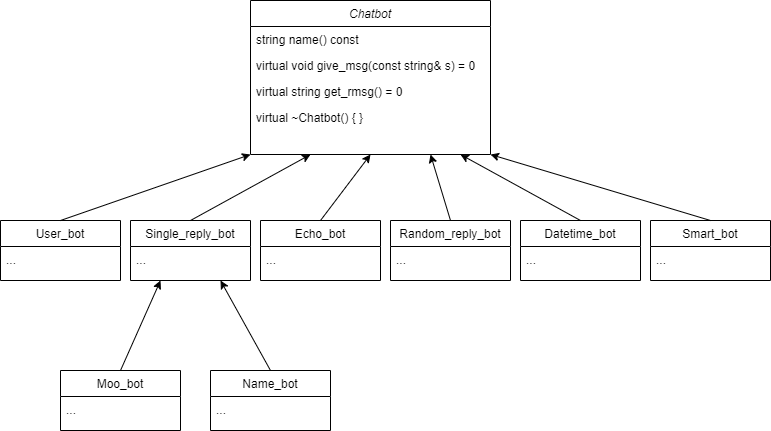

The diagram above was exported from draw.io. Its source (the exported page's mxGraphModel, read from the mxfile embedded in the PNG):
<mxGraphModel dx="1086" dy="966" grid="1" gridSize="10" guides="1" tooltips="1" connect="1" arrows="0" fold="1" page="1" pageScale="1" pageWidth="827" pageHeight="1169" math="0" shadow="0">
  <root>
    <mxCell id="WIyWlLk6GJQsqaUBKTNV-0" />
    <mxCell id="WIyWlLk6GJQsqaUBKTNV-1" parent="WIyWlLk6GJQsqaUBKTNV-0" />
    <mxCell id="zkfFHV4jXpPFQw0GAbJ--0" value="Chatbot" style="swimlane;fontStyle=2;align=center;verticalAlign=top;childLayout=stackLayout;horizontal=1;startSize=26;horizontalStack=0;resizeParent=1;resizeLast=0;collapsible=1;marginBottom=0;rounded=0;shadow=0;strokeWidth=1;fillColor=#FFFFFF;swimlaneFillColor=#ffffff;" parent="WIyWlLk6GJQsqaUBKTNV-1" vertex="1">
      <mxGeometry x="280" y="50" width="240" height="154" as="geometry">
        <mxRectangle x="310" y="114" width="160" height="26" as="alternateBounds" />
      </mxGeometry>
    </mxCell>
    <mxCell id="oti_0S7dcVqjxUthzr5f-0" value="string name() const " style="text;align=left;verticalAlign=top;spacingLeft=4;spacingRight=4;overflow=hidden;rotatable=0;points=[[0,0.5],[1,0.5]];portConstraint=eastwest;rounded=0;" parent="zkfFHV4jXpPFQw0GAbJ--0" vertex="1">
      <mxGeometry y="26" width="240" height="26" as="geometry" />
    </mxCell>
    <mxCell id="oti_0S7dcVqjxUthzr5f-1" value="virtual void give_msg(const string&amp; s) = 0" style="text;align=left;verticalAlign=top;spacingLeft=4;spacingRight=4;overflow=hidden;rotatable=0;points=[[0,0.5],[1,0.5]];portConstraint=eastwest;rounded=0;shadow=0;html=0;" parent="zkfFHV4jXpPFQw0GAbJ--0" vertex="1">
      <mxGeometry y="52" width="240" height="26" as="geometry" />
    </mxCell>
    <mxCell id="IG_TBqnnryRQFdXa1y_t-2" value="virtual string get_rmsg() = 0" style="text;align=left;verticalAlign=top;spacingLeft=4;spacingRight=4;overflow=hidden;rotatable=0;points=[[0,0.5],[1,0.5]];portConstraint=eastwest;rounded=0;shadow=0;html=0;" parent="zkfFHV4jXpPFQw0GAbJ--0" vertex="1">
      <mxGeometry y="78" width="240" height="26" as="geometry" />
    </mxCell>
    <mxCell id="IG_TBqnnryRQFdXa1y_t-1" value="virtual ~Chatbot() { }" style="text;align=left;verticalAlign=top;spacingLeft=4;spacingRight=4;overflow=hidden;rotatable=0;points=[[0,0.5],[1,0.5]];portConstraint=eastwest;rounded=0;shadow=0;html=0;" parent="zkfFHV4jXpPFQw0GAbJ--0" vertex="1">
      <mxGeometry y="104" width="240" height="26" as="geometry" />
    </mxCell>
    <mxCell id="zkfFHV4jXpPFQw0GAbJ--6" value="User_bot" style="swimlane;fontStyle=0;align=center;verticalAlign=top;childLayout=stackLayout;horizontal=1;startSize=26;horizontalStack=0;resizeParent=1;resizeLast=0;collapsible=1;marginBottom=0;rounded=0;shadow=0;strokeWidth=1;swimlaneFillColor=#ffffff;" parent="WIyWlLk6GJQsqaUBKTNV-1" vertex="1">
      <mxGeometry x="30" y="270" width="120" height="60" as="geometry">
        <mxRectangle x="130" y="380" width="160" height="26" as="alternateBounds" />
      </mxGeometry>
    </mxCell>
    <mxCell id="oti_0S7dcVqjxUthzr5f-3" value="..." style="text;align=left;verticalAlign=top;spacingLeft=4;spacingRight=4;overflow=hidden;rotatable=0;points=[[0,0.5],[1,0.5]];portConstraint=eastwest;" parent="zkfFHV4jXpPFQw0GAbJ--6" vertex="1">
      <mxGeometry y="26" width="120" height="26" as="geometry" />
    </mxCell>
    <mxCell id="oti_0S7dcVqjxUthzr5f-18" value="" style="endArrow=classic;html=1;exitX=0.5;exitY=0;exitDx=0;exitDy=0;entryX=0;entryY=1;entryDx=0;entryDy=0;" parent="WIyWlLk6GJQsqaUBKTNV-1" source="zkfFHV4jXpPFQw0GAbJ--6" target="zkfFHV4jXpPFQw0GAbJ--0" edge="1">
      <mxGeometry width="50" height="50" relative="1" as="geometry">
        <mxPoint x="320" y="290" as="sourcePoint" />
        <mxPoint x="300" y="220" as="targetPoint" />
      </mxGeometry>
    </mxCell>
    <mxCell id="IG_TBqnnryRQFdXa1y_t-4" value="Single_reply_bot" style="swimlane;fontStyle=0;align=center;verticalAlign=top;childLayout=stackLayout;horizontal=1;startSize=26;horizontalStack=0;resizeParent=1;resizeLast=0;collapsible=1;marginBottom=0;rounded=0;shadow=0;strokeWidth=1;swimlaneFillColor=#ffffff;" parent="WIyWlLk6GJQsqaUBKTNV-1" vertex="1">
      <mxGeometry x="160" y="270" width="120" height="60" as="geometry">
        <mxRectangle x="130" y="380" width="160" height="26" as="alternateBounds" />
      </mxGeometry>
    </mxCell>
    <mxCell id="IG_TBqnnryRQFdXa1y_t-5" value="..." style="text;align=left;verticalAlign=top;spacingLeft=4;spacingRight=4;overflow=hidden;rotatable=0;points=[[0,0.5],[1,0.5]];portConstraint=eastwest;" parent="IG_TBqnnryRQFdXa1y_t-4" vertex="1">
      <mxGeometry y="26" width="120" height="26" as="geometry" />
    </mxCell>
    <mxCell id="IG_TBqnnryRQFdXa1y_t-6" value="Datetime_bot" style="swimlane;fontStyle=0;align=center;verticalAlign=top;childLayout=stackLayout;horizontal=1;startSize=26;horizontalStack=0;resizeParent=1;resizeLast=0;collapsible=1;marginBottom=0;rounded=0;shadow=0;strokeWidth=1;swimlaneFillColor=#ffffff;" parent="WIyWlLk6GJQsqaUBKTNV-1" vertex="1">
      <mxGeometry x="550" y="270" width="120" height="60" as="geometry">
        <mxRectangle x="130" y="380" width="160" height="26" as="alternateBounds" />
      </mxGeometry>
    </mxCell>
    <mxCell id="IG_TBqnnryRQFdXa1y_t-7" value="..." style="text;align=left;verticalAlign=top;spacingLeft=4;spacingRight=4;overflow=hidden;rotatable=0;points=[[0,0.5],[1,0.5]];portConstraint=eastwest;" parent="IG_TBqnnryRQFdXa1y_t-6" vertex="1">
      <mxGeometry y="26" width="120" height="26" as="geometry" />
    </mxCell>
    <mxCell id="IG_TBqnnryRQFdXa1y_t-8" value="Echo_bot" style="swimlane;fontStyle=0;align=center;verticalAlign=top;childLayout=stackLayout;horizontal=1;startSize=26;horizontalStack=0;resizeParent=1;resizeLast=0;collapsible=1;marginBottom=0;rounded=0;shadow=0;strokeWidth=1;swimlaneFillColor=#ffffff;" parent="WIyWlLk6GJQsqaUBKTNV-1" vertex="1">
      <mxGeometry x="290" y="270" width="120" height="60" as="geometry">
        <mxRectangle x="130" y="380" width="160" height="26" as="alternateBounds" />
      </mxGeometry>
    </mxCell>
    <mxCell id="IG_TBqnnryRQFdXa1y_t-9" value="..." style="text;align=left;verticalAlign=top;spacingLeft=4;spacingRight=4;overflow=hidden;rotatable=0;points=[[0,0.5],[1,0.5]];portConstraint=eastwest;" parent="IG_TBqnnryRQFdXa1y_t-8" vertex="1">
      <mxGeometry y="26" width="120" height="26" as="geometry" />
    </mxCell>
    <mxCell id="IG_TBqnnryRQFdXa1y_t-10" value="Random_reply_bot" style="swimlane;fontStyle=0;align=center;verticalAlign=top;childLayout=stackLayout;horizontal=1;startSize=26;horizontalStack=0;resizeParent=1;resizeLast=0;collapsible=1;marginBottom=0;rounded=0;shadow=0;strokeWidth=1;swimlaneFillColor=#ffffff;" parent="WIyWlLk6GJQsqaUBKTNV-1" vertex="1">
      <mxGeometry x="420" y="270" width="120" height="60" as="geometry">
        <mxRectangle x="130" y="380" width="160" height="26" as="alternateBounds" />
      </mxGeometry>
    </mxCell>
    <mxCell id="IG_TBqnnryRQFdXa1y_t-11" value="..." style="text;align=left;verticalAlign=top;spacingLeft=4;spacingRight=4;overflow=hidden;rotatable=0;points=[[0,0.5],[1,0.5]];portConstraint=eastwest;" parent="IG_TBqnnryRQFdXa1y_t-10" vertex="1">
      <mxGeometry y="26" width="120" height="26" as="geometry" />
    </mxCell>
    <mxCell id="IG_TBqnnryRQFdXa1y_t-12" value="" style="endArrow=classic;html=1;exitX=0.5;exitY=0;exitDx=0;exitDy=0;entryX=0.75;entryY=1;entryDx=0;entryDy=0;" parent="WIyWlLk6GJQsqaUBKTNV-1" source="IG_TBqnnryRQFdXa1y_t-10" target="zkfFHV4jXpPFQw0GAbJ--0" edge="1">
      <mxGeometry width="50" height="50" relative="1" as="geometry">
        <mxPoint x="390" y="520" as="sourcePoint" />
        <mxPoint x="440" y="470" as="targetPoint" />
      </mxGeometry>
    </mxCell>
    <mxCell id="IG_TBqnnryRQFdXa1y_t-13" value="" style="endArrow=classic;html=1;exitX=0.5;exitY=0;exitDx=0;exitDy=0;entryX=0.5;entryY=1;entryDx=0;entryDy=0;" parent="WIyWlLk6GJQsqaUBKTNV-1" source="IG_TBqnnryRQFdXa1y_t-8" target="zkfFHV4jXpPFQw0GAbJ--0" edge="1">
      <mxGeometry width="50" height="50" relative="1" as="geometry">
        <mxPoint x="390" y="520" as="sourcePoint" />
        <mxPoint x="440" y="470" as="targetPoint" />
      </mxGeometry>
    </mxCell>
    <mxCell id="IG_TBqnnryRQFdXa1y_t-14" value="" style="endArrow=classic;html=1;exitX=0.5;exitY=0;exitDx=0;exitDy=0;entryX=0.25;entryY=1;entryDx=0;entryDy=0;" parent="WIyWlLk6GJQsqaUBKTNV-1" source="IG_TBqnnryRQFdXa1y_t-4" target="zkfFHV4jXpPFQw0GAbJ--0" edge="1">
      <mxGeometry width="50" height="50" relative="1" as="geometry">
        <mxPoint x="300" y="254" as="sourcePoint" />
        <mxPoint x="350" y="204" as="targetPoint" />
      </mxGeometry>
    </mxCell>
    <mxCell id="IG_TBqnnryRQFdXa1y_t-15" value="" style="endArrow=classic;html=1;exitX=0.5;exitY=0;exitDx=0;exitDy=0;" parent="WIyWlLk6GJQsqaUBKTNV-1" source="IG_TBqnnryRQFdXa1y_t-6" edge="1">
      <mxGeometry width="50" height="50" relative="1" as="geometry">
        <mxPoint x="390" y="520" as="sourcePoint" />
        <mxPoint x="490" y="204" as="targetPoint" />
      </mxGeometry>
    </mxCell>
    <mxCell id="yIhgUbalrMZgwgnWTcK2-0" value="Name_bot" style="swimlane;fontStyle=0;align=center;verticalAlign=top;childLayout=stackLayout;horizontal=1;startSize=26;horizontalStack=0;resizeParent=1;resizeLast=0;collapsible=1;marginBottom=0;rounded=0;shadow=0;strokeWidth=1;swimlaneFillColor=#ffffff;" vertex="1" parent="WIyWlLk6GJQsqaUBKTNV-1">
      <mxGeometry x="240" y="420" width="120" height="60" as="geometry">
        <mxRectangle x="130" y="380" width="160" height="26" as="alternateBounds" />
      </mxGeometry>
    </mxCell>
    <mxCell id="yIhgUbalrMZgwgnWTcK2-1" value="..." style="text;align=left;verticalAlign=top;spacingLeft=4;spacingRight=4;overflow=hidden;rotatable=0;points=[[0,0.5],[1,0.5]];portConstraint=eastwest;" vertex="1" parent="yIhgUbalrMZgwgnWTcK2-0">
      <mxGeometry y="26" width="120" height="26" as="geometry" />
    </mxCell>
    <mxCell id="yIhgUbalrMZgwgnWTcK2-2" value="" style="endArrow=classic;html=1;exitX=0.5;exitY=0;exitDx=0;exitDy=0;entryX=0.75;entryY=1;entryDx=0;entryDy=0;" edge="1" parent="WIyWlLk6GJQsqaUBKTNV-1" source="yIhgUbalrMZgwgnWTcK2-0" target="IG_TBqnnryRQFdXa1y_t-4">
      <mxGeometry width="50" height="50" relative="1" as="geometry">
        <mxPoint x="270" y="280" as="sourcePoint" />
        <mxPoint x="350" y="214" as="targetPoint" />
      </mxGeometry>
    </mxCell>
    <mxCell id="yIhgUbalrMZgwgnWTcK2-3" value="Moo_bot" style="swimlane;fontStyle=0;align=center;verticalAlign=top;childLayout=stackLayout;horizontal=1;startSize=26;horizontalStack=0;resizeParent=1;resizeLast=0;collapsible=1;marginBottom=0;rounded=0;shadow=0;strokeWidth=1;swimlaneFillColor=#ffffff;" vertex="1" parent="WIyWlLk6GJQsqaUBKTNV-1">
      <mxGeometry x="90" y="420" width="120" height="60" as="geometry">
        <mxRectangle x="130" y="380" width="160" height="26" as="alternateBounds" />
      </mxGeometry>
    </mxCell>
    <mxCell id="yIhgUbalrMZgwgnWTcK2-4" value="..." style="text;align=left;verticalAlign=top;spacingLeft=4;spacingRight=4;overflow=hidden;rotatable=0;points=[[0,0.5],[1,0.5]];portConstraint=eastwest;" vertex="1" parent="yIhgUbalrMZgwgnWTcK2-3">
      <mxGeometry y="26" width="120" height="26" as="geometry" />
    </mxCell>
    <mxCell id="yIhgUbalrMZgwgnWTcK2-5" value="" style="endArrow=classic;html=1;exitX=0.5;exitY=0;exitDx=0;exitDy=0;entryX=0.25;entryY=1;entryDx=0;entryDy=0;" edge="1" parent="WIyWlLk6GJQsqaUBKTNV-1" source="yIhgUbalrMZgwgnWTcK2-3" target="IG_TBqnnryRQFdXa1y_t-4">
      <mxGeometry width="50" height="50" relative="1" as="geometry">
        <mxPoint x="280" y="290" as="sourcePoint" />
        <mxPoint x="240" y="340" as="targetPoint" />
      </mxGeometry>
    </mxCell>
    <mxCell id="yIhgUbalrMZgwgnWTcK2-9" value="Smart_bot" style="swimlane;fontStyle=0;align=center;verticalAlign=top;childLayout=stackLayout;horizontal=1;startSize=26;horizontalStack=0;resizeParent=1;resizeLast=0;collapsible=1;marginBottom=0;rounded=0;shadow=0;strokeWidth=1;swimlaneFillColor=#ffffff;" vertex="1" parent="WIyWlLk6GJQsqaUBKTNV-1">
      <mxGeometry x="680" y="270" width="120" height="60" as="geometry">
        <mxRectangle x="130" y="380" width="160" height="26" as="alternateBounds" />
      </mxGeometry>
    </mxCell>
    <mxCell id="yIhgUbalrMZgwgnWTcK2-10" value="..." style="text;align=left;verticalAlign=top;spacingLeft=4;spacingRight=4;overflow=hidden;rotatable=0;points=[[0,0.5],[1,0.5]];portConstraint=eastwest;" vertex="1" parent="yIhgUbalrMZgwgnWTcK2-9">
      <mxGeometry y="26" width="120" height="26" as="geometry" />
    </mxCell>
    <mxCell id="yIhgUbalrMZgwgnWTcK2-11" value="" style="endArrow=classic;html=1;entryX=1;entryY=1;entryDx=0;entryDy=0;" edge="1" parent="WIyWlLk6GJQsqaUBKTNV-1" target="zkfFHV4jXpPFQw0GAbJ--0">
      <mxGeometry width="50" height="50" relative="1" as="geometry">
        <mxPoint x="740" y="270" as="sourcePoint" />
        <mxPoint x="540" y="204" as="targetPoint" />
      </mxGeometry>
    </mxCell>
  </root>
</mxGraphModel>